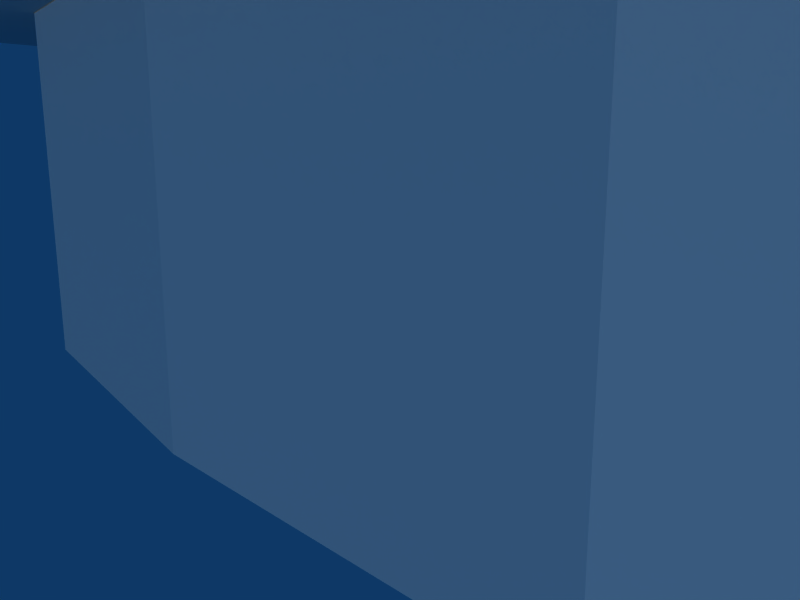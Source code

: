 # Source: CostalFarm.blend  (saved by Blender 2.37.0; exported with 4.5.12 LTS)
import bpy
from mathutils import Matrix  # noqa: F401  (used for matrix-valued properties, if any)

bpy.ops.wm.read_factory_settings(use_empty=True)
scene = bpy.context.scene
scene.name = 'Scene'

# ---- collections
col_collection_1 = bpy.data.collections.new('Collection 1'); scene.collection.children.link(col_collection_1)

# ---- materials (node trees are filled in below, after node groups)
mat_mat_costalfarm = bpy.data.materials.new('Mat.CostalFarm')
mat_mat_costalfarm.alpha_threshold = 0.0
mat_mat_costalfarm.preview_render_type = 'FLAT'
mat_mat_costalfarm.roughness = 0.5
mat_mat_costalfarm.line_color = (0.0, 0.0, 0.0, 1.0)

# ---- material node trees

# ---- world
world_world = bpy.data.worlds.new('World'); scene.world = world_world
world_world.color = (0.05656, 0.2208, 0.4)
world_world.use_sun_shadow = False
world_world.sun_shadow_jitter_overblur = 0.0
world_world.cycles.sampling_method = 'MANUAL'
world_world.cycles.sample_map_resolution = 256

# ---- cameras
cam_camera_001 = bpy.data.cameras.new('Camera.001')
cam_camera_001.passepartout_alpha = 0.2
cam_camera_001.clip_end = 100.0
cam_camera_001.lens = 35.0
cam_camera_001.show_passepartout = False
cam_camera_001.show_safe_areas = True
cam_camera_001.dof.focus_distance = 0.0
cam_camera_001.dof.aperture_fstop = 128.0

# ---- lights
light_lamp = bpy.data.lights.new('Lamp', 'SUN')
light_lamp.transmission_factor = 0.0
light_lamp.use_shadow = False
light_lamp.angle = 1.571
light_lamp.energy = 1.0
light_lamp.shadow_buffer_clip_start = 0.5
light_lamp.shadow_soft_size = 1.0
light_lamp.shadow_cascade_max_distance = 1000.0
light_lamp.cycles.use_multiple_importance_sampling = False

# ---- meshes
me_mat_costalfarm = bpy.data.meshes.new('Mat.CostalFarm')
me_mat_costalfarm.from_pydata([(11.24, 2.999, 0.01945), (12.04, -0.03598, 0.01945), (11.21, -5.088, 0.01945), (8.974, -7.294, 0.01945), (-0.06451, -8.088, 0.01945), (-8.991, -7.258, 0.01945), (-11.2, -5.026, 0.01945), (-11.99, 0.03598, 0.01945), (-11.16, 3.062, 0.01945), (0.007453, 6.061, 0.01945), (9.037, 5.231, 0.01945), (11.24, 2.999, 14.93), (12.04, -0.03598, 14.93), (11.21, -5.088, 14.93), (8.974, -7.294, 14.93), (-0.06451, -8.088, 14.93), (-8.991, -7.258, 14.93), (-11.2, -5.026, 14.93), (-11.99, 0.03598, 14.93), (-11.16, 3.062, 14.93), (-8.929, 5.267, 14.93), (0.007453, 6.061, 14.93), (9.037, 5.231, 14.93), (13.52, 7.831, 15.37), (0.004083, 9.073, 15.37), (-13.37, 7.885, 15.37), (-16.71, 4.583, 15.37), (-17.96, 0.05387, 15.37), (-16.77, -6.517, 15.37), (-13.47, -9.858, 15.37), (-0.1036, -11.1, 15.37), (13.43, -9.911, 15.37), (16.77, -6.61, 15.37), (18.01, -0.05387, 15.37), (16.82, 4.49, 15.37), (4.614, 2.667, 19.66), (5.739, 1.529, 19.66), (0.01078, 3.09, 19.66), (-4.545, 2.685, 19.66), (-5.683, 1.561, 19.66), (-6.106, 0.01835, 19.66), (-5.702, -3.556, 19.66), (-4.577, -4.694, 19.66), (-0.02592, -5.117, 19.66), (4.583, -4.712, 19.66), (5.72, -3.588, 19.66), (6.144, -0.01835, 19.66), (0.01423, 5.433e-08, 24.7), (13.52, 7.831, 14.95), (16.82, 4.49, 14.95), (0.004083, 9.073, 14.95), (-13.37, 7.885, 14.95), (-16.71, 4.583, 14.95), (-17.96, 0.05387, 14.95), (-16.77, -6.517, 14.95), (-13.47, -9.858, 14.95), (-0.1036, -11.1, 14.95), (13.43, -9.911, 14.95), (16.77, -6.61, 14.95), (18.01, -0.05387, 14.95), (9.073, 5.25, 14.95), (11.29, 3.01, 14.95), (0.01165, 6.083, 14.95), (-8.957, 5.286, 14.95), (-11.2, 3.073, 14.95), (-12.03, 0.03611, 14.95), (-11.23, -5.037, 14.95), (-9.019, -7.276, 14.95), (-0.06057, -8.109, 14.95), (9.011, -7.313, 14.95), (11.25, -5.099, 14.95), (12.08, -0.03611, 14.95), (-8.929, 5.267, 0.01945)], [], [(0, 11, 12, 1), (1, 12, 13, 2), (2, 13, 14, 3), (3, 14, 15, 4), (4, 15, 16, 5), (5, 16, 17, 6), (6, 17, 18, 7), (8, 7, 18, 19), (8, 19, 20, 72), (72, 20, 21, 9), (9, 21, 22, 10), (0, 10, 22, 11), (23, 35, 36, 34), (23, 24, 37, 35), (24, 25, 38, 37), (25, 26, 39, 38), (26, 27, 40, 39), (27, 28, 41, 40), (28, 29, 42, 41), (29, 30, 43, 42), (30, 31, 44, 43), (31, 32, 45, 44), (32, 33, 46, 45), (33, 34, 36, 46), (35, 47, 36), (35, 37, 47), (37, 38, 47), (38, 39, 47), (39, 40, 47), (40, 41, 47), (41, 42, 47), (42, 43, 47), (43, 44, 47), (44, 45, 47), (45, 46, 47), (46, 36, 47), (34, 49, 48, 23), (24, 23, 48, 50), (25, 24, 50, 51), (26, 25, 51, 52), (27, 26, 52, 53), (28, 27, 53, 54), (29, 28, 54, 55), (30, 29, 55, 56), (31, 30, 56, 57), (32, 31, 57, 58), (33, 32, 58, 59), (34, 33, 59, 49), (49, 61, 60, 48), (50, 48, 60, 62), (51, 50, 62, 63), (52, 51, 63, 64), (53, 52, 64, 65), (54, 53, 65, 66), (55, 54, 66, 67), (56, 55, 67, 68), (57, 56, 68, 69), (58, 57, 69, 70), (59, 58, 70, 71), (49, 59, 71, 61), (0, 72, 1), (1, 72, 2), (2, 72, 3), (3, 72, 4), (4, 72, 5), (5, 72, 6), (6, 72, 7), (8, 7, 72), (9, 72, 10), (0, 10, 72)])
me_mat_costalfarm.materials.append(mat_mat_costalfarm)
me_mat_costalfarm.use_remesh_preserve_volume = False
me_mat_costalfarm.use_remesh_preserve_attributes = False
me_mat_costalfarm.use_mirror_vertex_groups = False
me_mat_costalfarm.update()

# ---- objects
ob_camera = bpy.data.objects.new('Camera', cam_camera_001)
ob_lamp = bpy.data.objects.new('Lamp', light_lamp)
ob_costalfarm = bpy.data.objects.new('CostalFarm', me_mat_costalfarm)

# ---- transforms, parenting, visibility, modifiers, constraints
ob_camera.location = (22.17, -19.86, 9.866)
ob_camera.rotation_euler = (1.361, 8.763e-09, 0.8847)
ob_camera.lock_rotations_4d = False
ob_camera.empty_display_type = 'ARROWS'
ob_camera.color = (0.0, 0.0, 0.0, 1.0)
ob_camera.lineart.crease_threshold = 0.0
ob_lamp.location = (58.13, -52.93, 22.74)
ob_lamp.rotation_euler = (-0.7534, -0.1985, 3.632)
ob_lamp.lock_rotations_4d = False
ob_lamp.empty_display_type = 'ARROWS'
ob_lamp.color = (0.0, 0.0, 0.0, 1.0)
ob_lamp.lineart.crease_threshold = 0.0
ob_costalfarm.location = (9.934e-09, 0.0, 0.0)
ob_costalfarm.scale = (1.658, 1.341, 1.0)
ob_costalfarm.lock_rotations_4d = False
ob_costalfarm.empty_display_type = 'ARROWS'
ob_costalfarm.color = (0.0, 0.0, 0.0, 1.0)
ob_costalfarm.lineart.crease_threshold = 0.0

# ---- collection membership
col_collection_1.objects.link(ob_camera)
col_collection_1.objects.link(ob_lamp)
col_collection_1.objects.link(ob_costalfarm)

# ---- scene / render settings (as saved in the file)
scene.camera = ob_camera
scene.frame_start = 1; scene.frame_end = 250; scene.frame_set(1)
scene.render.engine = 'BLENDER_EEVEE_NEXT'
scene.render.image_settings.file_format = 'JPEG'
scene.render.image_settings.color_mode = 'RGB'
scene.render.image_settings.compression = 90
scene.render.resolution_x = 800
scene.render.resolution_y = 600
scene.render.pixel_aspect_x = 100.0
scene.render.pixel_aspect_y = 100.0
scene.render.fps = 25
scene.render.dither_intensity = 0.0
scene.render.use_compositing = False
scene.render.use_sequencer = False
scene.render.bake_bias = 0.0
scene.render.use_stamp_time = False
scene.render.use_stamp_date = False
scene.render.use_stamp_frame = False
scene.render.use_stamp_camera = False
scene.render.use_stamp_scene = False
scene.render.use_stamp_filename = False
scene.render.use_stamp_render_time = False
scene.render.stamp_font_size = 0
scene.cycles.use_denoising = False
scene.cycles.samples = 10
scene.cycles.sampling_pattern = 'TABULATED_SOBOL'
scene.cycles.light_sampling_threshold = 0.0
scene.cycles.use_adaptive_sampling = False
scene.cycles.use_light_tree = False
scene.cycles.blur_glossy = 0.0
scene.cycles.volume_bounces = 1
scene.cycles.pixel_filter_type = 'GAUSSIAN'
scene.cycles.sample_clamp_indirect = 0.0
scene.view_settings.view_transform = 'Raw'
bpy.context.view_layer.update()
